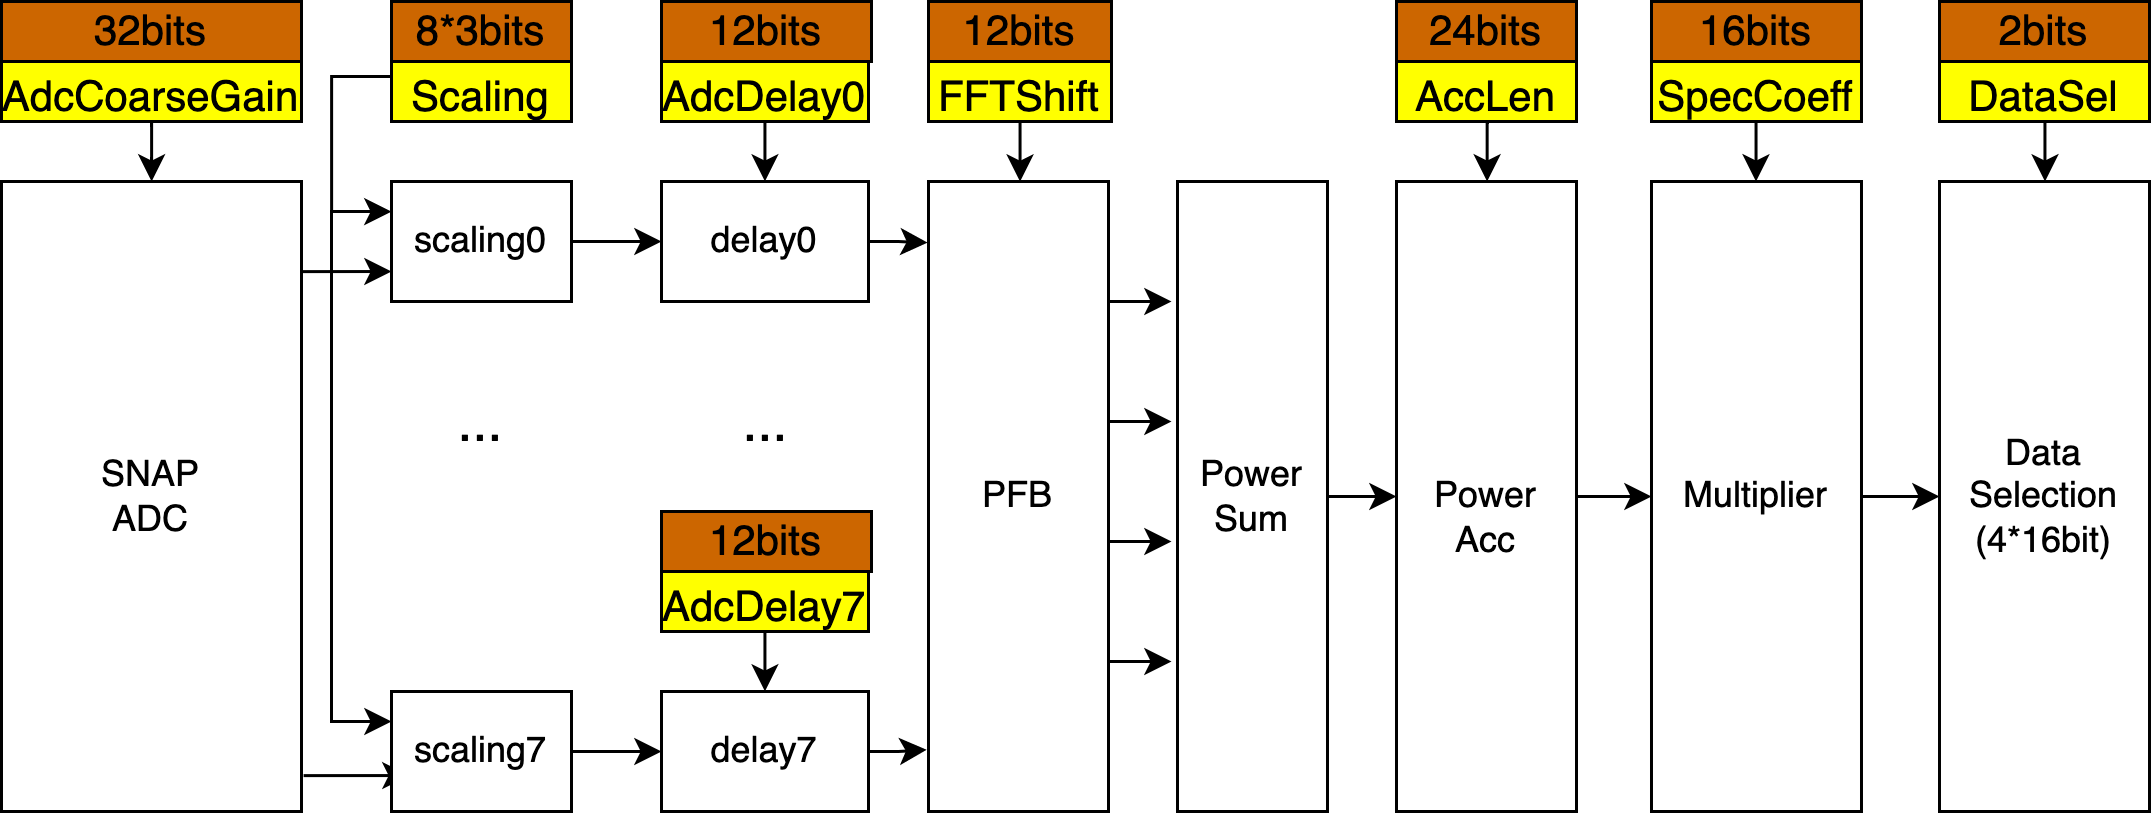

The diagram above was exported from draw.io. Its source (the exported page's mxGraphModel, read from the mxfile embedded in the PNG):
<mxGraphModel dx="967" dy="701" grid="1" gridSize="5" guides="1" tooltips="1" connect="1" arrows="1" fold="1" page="1" pageScale="1" pageWidth="850" pageHeight="1100" math="0" shadow="0">
  <root>
    <mxCell id="0" />
    <mxCell id="1" parent="0" />
    <mxCell id="-5z3V9Zp0FXxvnxVV8eW-1" value="SNAP&lt;br&gt;ADC" style="rounded=0;whiteSpace=wrap;html=1;" vertex="1" parent="1">
      <mxGeometry x="60" y="160" width="100" height="210" as="geometry" />
    </mxCell>
    <mxCell id="-5z3V9Zp0FXxvnxVV8eW-2" value="PFB" style="rounded=0;whiteSpace=wrap;html=1;" vertex="1" parent="1">
      <mxGeometry x="369" y="160" width="60" height="210" as="geometry" />
    </mxCell>
    <mxCell id="-5z3V9Zp0FXxvnxVV8eW-7" style="edgeStyle=orthogonalEdgeStyle;rounded=0;orthogonalLoop=1;jettySize=auto;html=1;fontSize=18;startArrow=classic;startFill=1;endArrow=none;endFill=0;exitX=0;exitY=0.75;exitDx=0;exitDy=0;" edge="1" parent="1" source="-5z3V9Zp0FXxvnxVV8eW-3">
      <mxGeometry relative="1" as="geometry">
        <mxPoint x="196" y="191.01960784313724" as="sourcePoint" />
        <mxPoint x="160" y="191" as="targetPoint" />
      </mxGeometry>
    </mxCell>
    <mxCell id="-5z3V9Zp0FXxvnxVV8eW-10" style="edgeStyle=orthogonalEdgeStyle;rounded=0;orthogonalLoop=1;jettySize=auto;html=1;entryX=1.009;entryY=0.904;entryDx=0;entryDy=0;entryPerimeter=0;fontSize=18;startArrow=classic;startFill=1;endArrow=none;endFill=0;" edge="1" parent="1">
      <mxGeometry relative="1" as="geometry">
        <mxPoint x="196" y="358.01960784313724" as="sourcePoint" />
        <mxPoint x="160.72000000000003" y="357.84000000000003" as="targetPoint" />
      </mxGeometry>
    </mxCell>
    <mxCell id="-5z3V9Zp0FXxvnxVV8eW-16" value="" style="edgeStyle=elbowEdgeStyle;rounded=0;orthogonalLoop=1;jettySize=auto;html=1;fontSize=14;startArrow=classic;startFill=1;endArrow=none;endFill=0;exitX=0;exitY=0.25;exitDx=0;exitDy=0;" edge="1" parent="1" source="-5z3V9Zp0FXxvnxVV8eW-5">
      <mxGeometry relative="1" as="geometry">
        <mxPoint x="180" y="170" as="targetPoint" />
        <Array as="points">
          <mxPoint x="170" y="220" />
          <mxPoint x="180" y="210" />
          <mxPoint x="180" y="250" />
          <mxPoint x="170" y="230" />
        </Array>
      </mxGeometry>
    </mxCell>
    <mxCell id="-5z3V9Zp0FXxvnxVV8eW-14" value="" style="edgeStyle=orthogonalEdgeStyle;rounded=0;orthogonalLoop=1;jettySize=auto;html=1;fontSize=14;startArrow=none;startFill=0;endArrow=classic;endFill=1;" edge="1" parent="1" source="-5z3V9Zp0FXxvnxVV8eW-13" target="-5z3V9Zp0FXxvnxVV8eW-3">
      <mxGeometry relative="1" as="geometry">
        <Array as="points">
          <mxPoint x="170" y="125" />
          <mxPoint x="170" y="170" />
        </Array>
      </mxGeometry>
    </mxCell>
    <mxCell id="-5z3V9Zp0FXxvnxVV8eW-13" value="&lt;font style=&quot;font-size: 14px;&quot;&gt;Scaling&lt;/font&gt;" style="rounded=0;whiteSpace=wrap;html=1;fontSize=18;fillColor=#FFFF00;" vertex="1" parent="1">
      <mxGeometry x="190" y="120" width="60" height="20" as="geometry" />
    </mxCell>
    <mxCell id="-5z3V9Zp0FXxvnxVV8eW-19" style="edgeStyle=orthogonalEdgeStyle;rounded=0;orthogonalLoop=1;jettySize=auto;html=1;entryX=0.5;entryY=0;entryDx=0;entryDy=0;fontSize=14;startArrow=none;startFill=0;endArrow=classic;endFill=1;" edge="1" parent="1" source="-5z3V9Zp0FXxvnxVV8eW-17" target="-5z3V9Zp0FXxvnxVV8eW-2">
      <mxGeometry relative="1" as="geometry" />
    </mxCell>
    <mxCell id="-5z3V9Zp0FXxvnxVV8eW-17" value="&lt;font style=&quot;font-size: 14px;&quot;&gt;FFTShift&lt;/font&gt;" style="rounded=0;whiteSpace=wrap;html=1;fontSize=18;fillColor=#FFFF00;" vertex="1" parent="1">
      <mxGeometry x="369" y="120" width="61" height="20" as="geometry" />
    </mxCell>
    <mxCell id="-5z3V9Zp0FXxvnxVV8eW-20" value="" style="group" vertex="1" connectable="0" parent="1">
      <mxGeometry x="190" y="160" width="60" height="210" as="geometry" />
    </mxCell>
    <mxCell id="-5z3V9Zp0FXxvnxVV8eW-3" value="scaling0" style="rounded=0;whiteSpace=wrap;html=1;" vertex="1" parent="-5z3V9Zp0FXxvnxVV8eW-20">
      <mxGeometry width="60" height="40" as="geometry" />
    </mxCell>
    <mxCell id="-5z3V9Zp0FXxvnxVV8eW-5" value="scaling7" style="rounded=0;whiteSpace=wrap;html=1;" vertex="1" parent="-5z3V9Zp0FXxvnxVV8eW-20">
      <mxGeometry y="170" width="60" height="40" as="geometry" />
    </mxCell>
    <mxCell id="-5z3V9Zp0FXxvnxVV8eW-6" value="&lt;font style=&quot;font-size: 18px;&quot;&gt;...&lt;/font&gt;" style="rounded=0;whiteSpace=wrap;html=1;fillColor=none;strokeColor=none;" vertex="1" parent="-5z3V9Zp0FXxvnxVV8eW-20">
      <mxGeometry y="60" width="60" height="40" as="geometry" />
    </mxCell>
    <mxCell id="-5z3V9Zp0FXxvnxVV8eW-21" value="" style="group" vertex="1" connectable="0" parent="1">
      <mxGeometry x="280" y="160" width="70" height="210" as="geometry" />
    </mxCell>
    <mxCell id="-5z3V9Zp0FXxvnxVV8eW-22" value="delay0" style="rounded=0;whiteSpace=wrap;html=1;" vertex="1" parent="-5z3V9Zp0FXxvnxVV8eW-21">
      <mxGeometry width="69" height="40" as="geometry" />
    </mxCell>
    <mxCell id="-5z3V9Zp0FXxvnxVV8eW-23" value="delay7" style="rounded=0;whiteSpace=wrap;html=1;" vertex="1" parent="-5z3V9Zp0FXxvnxVV8eW-21">
      <mxGeometry y="170" width="69" height="40" as="geometry" />
    </mxCell>
    <mxCell id="-5z3V9Zp0FXxvnxVV8eW-33" value="" style="edgeStyle=elbowEdgeStyle;rounded=0;orthogonalLoop=1;jettySize=auto;html=1;fontSize=14;startArrow=none;startFill=0;endArrow=classic;endFill=1;" edge="1" parent="-5z3V9Zp0FXxvnxVV8eW-21" source="-5z3V9Zp0FXxvnxVV8eW-32" target="-5z3V9Zp0FXxvnxVV8eW-23">
      <mxGeometry relative="1" as="geometry" />
    </mxCell>
    <mxCell id="-5z3V9Zp0FXxvnxVV8eW-32" value="&lt;font style=&quot;font-size: 14px;&quot;&gt;AdcDelay7&lt;/font&gt;" style="rounded=0;whiteSpace=wrap;html=1;fontSize=18;fillColor=#FFFF00;" vertex="1" parent="-5z3V9Zp0FXxvnxVV8eW-21">
      <mxGeometry y="130" width="69" height="20" as="geometry" />
    </mxCell>
    <mxCell id="-5z3V9Zp0FXxvnxVV8eW-34" value="&lt;font style=&quot;font-size: 18px;&quot;&gt;...&lt;/font&gt;" style="rounded=0;whiteSpace=wrap;html=1;fillColor=none;strokeColor=none;" vertex="1" parent="-5z3V9Zp0FXxvnxVV8eW-21">
      <mxGeometry x="4.5" y="60" width="60" height="40" as="geometry" />
    </mxCell>
    <mxCell id="-5z3V9Zp0FXxvnxVV8eW-73" value="12bits" style="rounded=0;whiteSpace=wrap;html=1;strokeColor=#000000;fontSize=14;fillColor=#CC6600;" vertex="1" parent="-5z3V9Zp0FXxvnxVV8eW-21">
      <mxGeometry y="110" width="70" height="20" as="geometry" />
    </mxCell>
    <mxCell id="-5z3V9Zp0FXxvnxVV8eW-26" value="" style="edgeStyle=elbowEdgeStyle;rounded=0;orthogonalLoop=1;jettySize=auto;html=1;fontSize=14;startArrow=none;startFill=0;endArrow=classic;endFill=1;" edge="1" parent="1" source="-5z3V9Zp0FXxvnxVV8eW-25" target="-5z3V9Zp0FXxvnxVV8eW-22">
      <mxGeometry relative="1" as="geometry" />
    </mxCell>
    <mxCell id="-5z3V9Zp0FXxvnxVV8eW-25" value="&lt;font style=&quot;font-size: 14px;&quot;&gt;AdcDelay0&lt;/font&gt;" style="rounded=0;whiteSpace=wrap;html=1;fontSize=18;fillColor=#FFFF00;" vertex="1" parent="1">
      <mxGeometry x="280" y="120" width="69" height="20" as="geometry" />
    </mxCell>
    <mxCell id="-5z3V9Zp0FXxvnxVV8eW-27" value="" style="edgeStyle=elbowEdgeStyle;rounded=0;orthogonalLoop=1;jettySize=auto;html=1;fontSize=14;startArrow=none;startFill=0;endArrow=classic;endFill=1;" edge="1" parent="1" source="-5z3V9Zp0FXxvnxVV8eW-3" target="-5z3V9Zp0FXxvnxVV8eW-22">
      <mxGeometry relative="1" as="geometry" />
    </mxCell>
    <mxCell id="-5z3V9Zp0FXxvnxVV8eW-29" style="edgeStyle=elbowEdgeStyle;rounded=0;orthogonalLoop=1;jettySize=auto;html=1;entryX=-0.005;entryY=0.097;entryDx=0;entryDy=0;entryPerimeter=0;fontSize=14;startArrow=none;startFill=0;endArrow=classic;endFill=1;" edge="1" parent="1" source="-5z3V9Zp0FXxvnxVV8eW-22" target="-5z3V9Zp0FXxvnxVV8eW-2">
      <mxGeometry relative="1" as="geometry" />
    </mxCell>
    <mxCell id="-5z3V9Zp0FXxvnxVV8eW-30" value="" style="edgeStyle=elbowEdgeStyle;rounded=0;orthogonalLoop=1;jettySize=auto;html=1;fontSize=14;startArrow=none;startFill=0;endArrow=classic;endFill=1;" edge="1" parent="1" source="-5z3V9Zp0FXxvnxVV8eW-5" target="-5z3V9Zp0FXxvnxVV8eW-23">
      <mxGeometry relative="1" as="geometry" />
    </mxCell>
    <mxCell id="-5z3V9Zp0FXxvnxVV8eW-31" style="edgeStyle=elbowEdgeStyle;rounded=0;orthogonalLoop=1;jettySize=auto;html=1;entryX=-0.01;entryY=0.902;entryDx=0;entryDy=0;entryPerimeter=0;fontSize=14;startArrow=none;startFill=0;endArrow=classic;endFill=1;" edge="1" parent="1" source="-5z3V9Zp0FXxvnxVV8eW-23" target="-5z3V9Zp0FXxvnxVV8eW-2">
      <mxGeometry relative="1" as="geometry" />
    </mxCell>
    <mxCell id="-5z3V9Zp0FXxvnxVV8eW-41" value="" style="group" vertex="1" connectable="0" parent="1">
      <mxGeometry x="429" y="200" width="21" height="120" as="geometry" />
    </mxCell>
    <mxCell id="-5z3V9Zp0FXxvnxVV8eW-37" style="edgeStyle=elbowEdgeStyle;rounded=0;orthogonalLoop=1;jettySize=auto;html=1;fontSize=14;startArrow=none;startFill=0;endArrow=classic;endFill=1;" edge="1" parent="-5z3V9Zp0FXxvnxVV8eW-41">
      <mxGeometry relative="1" as="geometry">
        <mxPoint x="21" as="targetPoint" />
        <mxPoint as="sourcePoint" />
      </mxGeometry>
    </mxCell>
    <mxCell id="-5z3V9Zp0FXxvnxVV8eW-38" style="edgeStyle=elbowEdgeStyle;rounded=0;orthogonalLoop=1;jettySize=auto;html=1;fontSize=14;startArrow=none;startFill=0;endArrow=classic;endFill=1;" edge="1" parent="-5z3V9Zp0FXxvnxVV8eW-41">
      <mxGeometry relative="1" as="geometry">
        <mxPoint x="21" y="40" as="targetPoint" />
        <mxPoint y="40" as="sourcePoint" />
      </mxGeometry>
    </mxCell>
    <mxCell id="-5z3V9Zp0FXxvnxVV8eW-39" style="edgeStyle=elbowEdgeStyle;rounded=0;orthogonalLoop=1;jettySize=auto;html=1;fontSize=14;startArrow=none;startFill=0;endArrow=classic;endFill=1;" edge="1" parent="-5z3V9Zp0FXxvnxVV8eW-41">
      <mxGeometry relative="1" as="geometry">
        <mxPoint x="21" y="80" as="targetPoint" />
        <mxPoint y="80" as="sourcePoint" />
      </mxGeometry>
    </mxCell>
    <mxCell id="-5z3V9Zp0FXxvnxVV8eW-40" style="edgeStyle=elbowEdgeStyle;rounded=0;orthogonalLoop=1;jettySize=auto;html=1;fontSize=14;startArrow=none;startFill=0;endArrow=classic;endFill=1;" edge="1" parent="-5z3V9Zp0FXxvnxVV8eW-41">
      <mxGeometry relative="1" as="geometry">
        <mxPoint x="21" y="120" as="targetPoint" />
        <mxPoint y="120" as="sourcePoint" />
      </mxGeometry>
    </mxCell>
    <mxCell id="-5z3V9Zp0FXxvnxVV8eW-44" value="" style="edgeStyle=elbowEdgeStyle;rounded=0;orthogonalLoop=1;jettySize=auto;html=1;fontSize=14;startArrow=none;startFill=0;endArrow=classic;endFill=1;" edge="1" parent="1" source="-5z3V9Zp0FXxvnxVV8eW-42" target="-5z3V9Zp0FXxvnxVV8eW-43">
      <mxGeometry relative="1" as="geometry" />
    </mxCell>
    <mxCell id="-5z3V9Zp0FXxvnxVV8eW-42" value="Power&lt;br&gt;Sum" style="rounded=0;whiteSpace=wrap;html=1;" vertex="1" parent="1">
      <mxGeometry x="452" y="160" width="50" height="210" as="geometry" />
    </mxCell>
    <mxCell id="-5z3V9Zp0FXxvnxVV8eW-52" value="" style="edgeStyle=elbowEdgeStyle;rounded=0;orthogonalLoop=1;jettySize=auto;html=1;fontSize=14;startArrow=none;startFill=0;endArrow=classic;endFill=1;" edge="1" parent="1" source="-5z3V9Zp0FXxvnxVV8eW-43" target="-5z3V9Zp0FXxvnxVV8eW-49">
      <mxGeometry relative="1" as="geometry" />
    </mxCell>
    <mxCell id="-5z3V9Zp0FXxvnxVV8eW-48" value="" style="edgeStyle=elbowEdgeStyle;rounded=0;orthogonalLoop=1;jettySize=auto;html=1;fontSize=14;startArrow=none;startFill=0;endArrow=classic;endFill=1;" edge="1" parent="1" source="-5z3V9Zp0FXxvnxVV8eW-47" target="-5z3V9Zp0FXxvnxVV8eW-1">
      <mxGeometry relative="1" as="geometry" />
    </mxCell>
    <mxCell id="-5z3V9Zp0FXxvnxVV8eW-47" value="&lt;font style=&quot;font-size: 14px;&quot;&gt;AdcCoarseGain&lt;/font&gt;" style="rounded=0;whiteSpace=wrap;html=1;fontSize=18;fillColor=#FFFF00;" vertex="1" parent="1">
      <mxGeometry x="60" y="120" width="100" height="20" as="geometry" />
    </mxCell>
    <mxCell id="-5z3V9Zp0FXxvnxVV8eW-54" value="" style="group" vertex="1" connectable="0" parent="1">
      <mxGeometry x="610" y="120" width="70" height="250" as="geometry" />
    </mxCell>
    <mxCell id="-5z3V9Zp0FXxvnxVV8eW-49" value="Multiplier" style="rounded=0;whiteSpace=wrap;html=1;" vertex="1" parent="-5z3V9Zp0FXxvnxVV8eW-54">
      <mxGeometry y="40" width="70" height="210" as="geometry" />
    </mxCell>
    <mxCell id="-5z3V9Zp0FXxvnxVV8eW-51" value="" style="edgeStyle=elbowEdgeStyle;rounded=0;orthogonalLoop=1;jettySize=auto;html=1;fontSize=14;startArrow=none;startFill=0;endArrow=classic;endFill=1;" edge="1" parent="-5z3V9Zp0FXxvnxVV8eW-54" source="-5z3V9Zp0FXxvnxVV8eW-50" target="-5z3V9Zp0FXxvnxVV8eW-49">
      <mxGeometry relative="1" as="geometry" />
    </mxCell>
    <mxCell id="-5z3V9Zp0FXxvnxVV8eW-50" value="&lt;font style=&quot;font-size: 14px;&quot;&gt;SpecCoeff&lt;/font&gt;" style="rounded=0;whiteSpace=wrap;html=1;fontSize=18;fillColor=#FFFF00;" vertex="1" parent="-5z3V9Zp0FXxvnxVV8eW-54">
      <mxGeometry width="70" height="20" as="geometry" />
    </mxCell>
    <mxCell id="-5z3V9Zp0FXxvnxVV8eW-55" value="" style="group" vertex="1" connectable="0" parent="1">
      <mxGeometry x="525" y="120" width="60" height="250" as="geometry" />
    </mxCell>
    <mxCell id="-5z3V9Zp0FXxvnxVV8eW-43" value="&lt;br&gt;Power&lt;br&gt;Acc" style="rounded=0;whiteSpace=wrap;html=1;" vertex="1" parent="-5z3V9Zp0FXxvnxVV8eW-55">
      <mxGeometry y="40" width="60" height="210" as="geometry" />
    </mxCell>
    <mxCell id="-5z3V9Zp0FXxvnxVV8eW-46" value="" style="edgeStyle=elbowEdgeStyle;rounded=0;orthogonalLoop=1;jettySize=auto;html=1;fontSize=14;startArrow=none;startFill=0;endArrow=classic;endFill=1;" edge="1" parent="-5z3V9Zp0FXxvnxVV8eW-55" source="-5z3V9Zp0FXxvnxVV8eW-45" target="-5z3V9Zp0FXxvnxVV8eW-43">
      <mxGeometry relative="1" as="geometry" />
    </mxCell>
    <mxCell id="-5z3V9Zp0FXxvnxVV8eW-45" value="&lt;font style=&quot;font-size: 14px;&quot;&gt;AccLen&lt;/font&gt;" style="rounded=0;whiteSpace=wrap;html=1;fontSize=18;fillColor=#FFFF00;" vertex="1" parent="-5z3V9Zp0FXxvnxVV8eW-55">
      <mxGeometry width="60" height="20" as="geometry" />
    </mxCell>
    <mxCell id="-5z3V9Zp0FXxvnxVV8eW-61" value="" style="edgeStyle=elbowEdgeStyle;rounded=0;orthogonalLoop=1;jettySize=auto;html=1;fontSize=14;startArrow=none;startFill=0;endArrow=classic;endFill=1;" edge="1" parent="1" source="-5z3V9Zp0FXxvnxVV8eW-49" target="-5z3V9Zp0FXxvnxVV8eW-53">
      <mxGeometry relative="1" as="geometry" />
    </mxCell>
    <mxCell id="-5z3V9Zp0FXxvnxVV8eW-63" value="" style="group" vertex="1" connectable="0" parent="1">
      <mxGeometry x="706" y="120" width="70" height="250" as="geometry" />
    </mxCell>
    <mxCell id="-5z3V9Zp0FXxvnxVV8eW-53" value="Data&lt;br&gt;Selection&lt;br&gt;(4*16bit)" style="rounded=0;whiteSpace=wrap;html=1;" vertex="1" parent="-5z3V9Zp0FXxvnxVV8eW-63">
      <mxGeometry y="40" width="70" height="210" as="geometry" />
    </mxCell>
    <mxCell id="-5z3V9Zp0FXxvnxVV8eW-62" value="" style="edgeStyle=elbowEdgeStyle;rounded=0;orthogonalLoop=1;jettySize=auto;html=1;fontSize=14;startArrow=none;startFill=0;endArrow=classic;endFill=1;" edge="1" parent="-5z3V9Zp0FXxvnxVV8eW-63" source="-5z3V9Zp0FXxvnxVV8eW-60" target="-5z3V9Zp0FXxvnxVV8eW-53">
      <mxGeometry relative="1" as="geometry" />
    </mxCell>
    <mxCell id="-5z3V9Zp0FXxvnxVV8eW-60" value="&lt;span style=&quot;font-size: 14px;&quot;&gt;DataSel&lt;/span&gt;" style="rounded=0;whiteSpace=wrap;html=1;fontSize=18;fillColor=#FFFF00;" vertex="1" parent="-5z3V9Zp0FXxvnxVV8eW-63">
      <mxGeometry width="70" height="20" as="geometry" />
    </mxCell>
    <mxCell id="-5z3V9Zp0FXxvnxVV8eW-65" value="32bits" style="rounded=0;whiteSpace=wrap;html=1;strokeColor=#000000;fontSize=14;fillColor=#CC6600;" vertex="1" parent="1">
      <mxGeometry x="60" y="100" width="100" height="20" as="geometry" />
    </mxCell>
    <mxCell id="-5z3V9Zp0FXxvnxVV8eW-66" value="8*3bits" style="rounded=0;whiteSpace=wrap;html=1;strokeColor=#000000;fontSize=14;fillColor=#CC6600;" vertex="1" parent="1">
      <mxGeometry x="190" y="100" width="60" height="20" as="geometry" />
    </mxCell>
    <mxCell id="-5z3V9Zp0FXxvnxVV8eW-67" value="12bits" style="rounded=0;whiteSpace=wrap;html=1;strokeColor=#000000;fontSize=14;fillColor=#CC6600;" vertex="1" parent="1">
      <mxGeometry x="280" y="100" width="70" height="20" as="geometry" />
    </mxCell>
    <mxCell id="-5z3V9Zp0FXxvnxVV8eW-68" value="12bits" style="rounded=0;whiteSpace=wrap;html=1;strokeColor=#000000;fontSize=14;fillColor=#CC6600;" vertex="1" parent="1">
      <mxGeometry x="369" y="100" width="61" height="20" as="geometry" />
    </mxCell>
    <mxCell id="-5z3V9Zp0FXxvnxVV8eW-69" value="24bits" style="rounded=0;whiteSpace=wrap;html=1;strokeColor=#000000;fontSize=14;fillColor=#CC6600;" vertex="1" parent="1">
      <mxGeometry x="525" y="100" width="60" height="20" as="geometry" />
    </mxCell>
    <mxCell id="-5z3V9Zp0FXxvnxVV8eW-71" value="16bits" style="rounded=0;whiteSpace=wrap;html=1;strokeColor=#000000;fontSize=14;fillColor=#CC6600;" vertex="1" parent="1">
      <mxGeometry x="610" y="100" width="70" height="20" as="geometry" />
    </mxCell>
    <mxCell id="-5z3V9Zp0FXxvnxVV8eW-72" value="2bits" style="rounded=0;whiteSpace=wrap;html=1;strokeColor=#000000;fontSize=14;fillColor=#CC6600;" vertex="1" parent="1">
      <mxGeometry x="706" y="100" width="70" height="20" as="geometry" />
    </mxCell>
  </root>
</mxGraphModel>